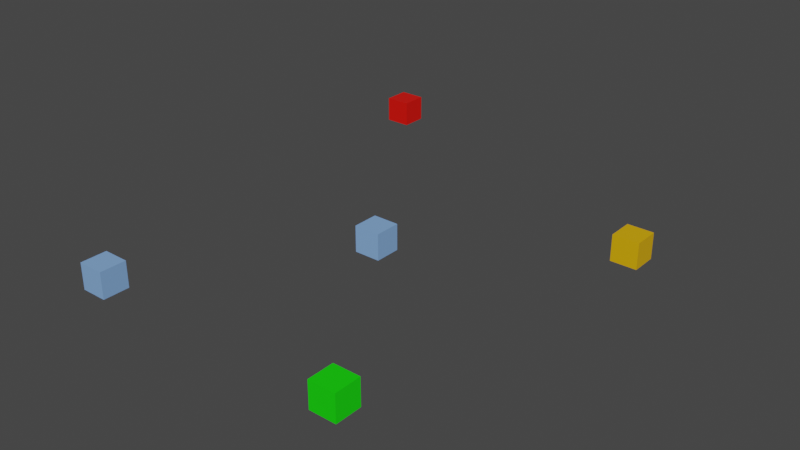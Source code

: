# Source: Cube_Test.blend  (saved by Blender 2.80.74; exported with 4.5.12 LTS)
import bpy
from mathutils import Matrix  # noqa: F401  (used for matrix-valued properties, if any)

bpy.ops.wm.read_factory_settings(use_empty=True)
scene = bpy.context.scene
scene.name = 'Scene'

# ---- collections
col_collection = bpy.data.collections.new('Collection'); scene.collection.children.link(col_collection)

# ---- materials (node trees are filled in below, after node groups)
mat_material = bpy.data.materials.new('Material')
mat_material.use_transparent_shadow = False
mat_material_003 = bpy.data.materials.new('Material.003')
mat_material_003.use_transparent_shadow = False
mat_material_002 = bpy.data.materials.new('Material.002')
mat_material_002.use_transparent_shadow = False
mat_material_004 = bpy.data.materials.new('Material.004')
mat_material_004.use_transparent_shadow = False

# ---- material node trees
mat_material.use_nodes = True; mat_material.node_tree.nodes.clear()
_N = mat_material.node_tree.nodes; _L = mat_material.node_tree.links
n0 = _N.new('ShaderNodeOutputMaterial'); n0.name = 'Material Output'; n0.location = (300, 300)
n1 = _N.new('ShaderNodeBsdfPrincipled'); n1.name = 'Principled BSDF'; n1.location = (-26, 273)
n1.distribution = 'GGX'
n1.subsurface_method = 'BURLEY'
n1.inputs[0].default_value = (0.2284, 0.422, 0.8, 1.0)
n1.inputs[3].default_value = 1.45
n1.inputs[27].default_value = (0.0, 0.0, 0.0, 1.0)
n1.inputs[28].default_value = 1.0
_L.new(n1.outputs[0], n0.inputs[0])
n0.is_active_output = True
mat_material_003.use_nodes = True; mat_material_003.node_tree.nodes.clear()
_N = mat_material_003.node_tree.nodes; _L = mat_material_003.node_tree.links
n0 = _N.new('ShaderNodeOutputMaterial'); n0.name = 'Material Output'; n0.location = (300, 300)
n1 = _N.new('ShaderNodeBsdfPrincipled'); n1.name = 'Principled BSDF'; n1.location = (10, 300)
n1.distribution = 'GGX'
n1.subsurface_method = 'BURLEY'
n1.inputs[0].default_value = (0.006135, 0.8, 0.0, 1.0)
n1.inputs[3].default_value = 1.45
n1.inputs[27].default_value = (0.0, 0.0, 0.0, 1.0)
n1.inputs[28].default_value = 1.0
_L.new(n1.outputs[0], n0.inputs[0])
n0.is_active_output = True
mat_material_002.use_nodes = True; mat_material_002.node_tree.nodes.clear()
_N = mat_material_002.node_tree.nodes; _L = mat_material_002.node_tree.links
n0 = _N.new('ShaderNodeOutputMaterial'); n0.name = 'Material Output'; n0.location = (300, 300)
n1 = _N.new('ShaderNodeBsdfPrincipled'); n1.name = 'Principled BSDF'; n1.location = (10, 300)
n1.distribution = 'GGX'
n1.subsurface_method = 'BURLEY'
n1.inputs[0].default_value = (0.8, 0.004133, 0.0, 1.0)
n1.inputs[3].default_value = 1.45
n1.inputs[27].default_value = (0.0, 0.0, 0.0, 1.0)
n1.inputs[28].default_value = 1.0
_L.new(n1.outputs[0], n0.inputs[0])
n0.is_active_output = True
mat_material_004.use_nodes = True; mat_material_004.node_tree.nodes.clear()
_N = mat_material_004.node_tree.nodes; _L = mat_material_004.node_tree.links
n0 = _N.new('ShaderNodeOutputMaterial'); n0.name = 'Material Output'; n0.location = (300, 300)
n1 = _N.new('ShaderNodeBsdfPrincipled'); n1.name = 'Principled BSDF'; n1.location = (10, 300)
n1.distribution = 'GGX'
n1.subsurface_method = 'BURLEY'
n1.inputs[0].default_value = (0.8, 0.4261, 0.0, 1.0)
n1.inputs[3].default_value = 1.45
n1.inputs[27].default_value = (0.0, 0.0, 0.0, 1.0)
n1.inputs[28].default_value = 1.0
_L.new(n1.outputs[0], n0.inputs[0])
n0.is_active_output = True

# ---- world
world_world = bpy.data.worlds.new('World'); scene.world = world_world
world_world.use_nodes = True; world_world.node_tree.nodes.clear()
_N = world_world.node_tree.nodes; _L = world_world.node_tree.links
n0 = _N.new('ShaderNodeOutputWorld'); n0.name = 'World Output'; n0.location = (300, 300)
n1 = _N.new('ShaderNodeBackground'); n1.name = 'Background'; n1.location = (10, 300)
n1.inputs[0].default_value = (0.05088, 0.05088, 0.05088, 1.0)
_L.new(n1.outputs[0], n0.inputs[0])
n0.is_active_output = True
world_world.color = (0.05088, 0.05088, 0.05088)
world_world.use_sun_shadow = False
world_world.sun_shadow_jitter_overblur = 0.0

# ---- meshes
me_cube_001 = bpy.data.meshes.new('Cube.001')
me_cube_001.from_pydata([(-1.0, -1.0, -1.0), (-1.0, -1.0, 1.0), (-1.0, 1.0, -1.0), (-1.0, 1.0, 1.0), (1.0, -1.0, -1.0), (1.0, -1.0, 1.0), (1.0, 1.0, -1.0), (1.0, 1.0, 1.0)], [], [(0, 1, 3, 2), (2, 3, 7, 6), (6, 7, 5, 4), (4, 5, 1, 0), (2, 6, 4, 0), (7, 3, 1, 5)])
_uv = me_cube_001.uv_layers.new(name='UVMap')
_uv.uv.foreach_set('vector', [0.375, 0.0, 0.625, 0.0, 0.625, 0.25, 0.375, 0.25, 0.375, 0.25, 0.625, 0.25, 0.625, 0.5, 0.375, 0.5, 0.375, 0.5, 0.625, 0.5, 0.625, 0.75, 0.375, 0.75, 0.375, 0.75, 0.625, 0.75, 0.625, 1.0, 0.375, 1.0, 0.125, 0.5, 0.375, 0.5, 0.375, 0.75, 0.125, 0.75, 0.625, 0.5, 0.875, 0.5, 0.875, 0.75, 0.625, 0.75])
me_cube_001.materials.append(mat_material)
me_cube_001.use_remesh_preserve_volume = False
me_cube_001.use_remesh_preserve_attributes = False
me_cube_001.use_mirror_vertex_groups = False
me_cube_001.update()
me_cube_002 = bpy.data.meshes.new('Cube.002')
me_cube_002.from_pydata([(-1.0, -1.0, -1.0), (-1.0, -1.0, 1.0), (-1.0, 1.0, -1.0), (-1.0, 1.0, 1.0), (1.0, -1.0, -1.0), (1.0, -1.0, 1.0), (1.0, 1.0, -1.0), (1.0, 1.0, 1.0)], [], [(0, 1, 3, 2), (2, 3, 7, 6), (6, 7, 5, 4), (4, 5, 1, 0), (2, 6, 4, 0), (7, 3, 1, 5)])
_uv = me_cube_002.uv_layers.new(name='UVMap')
_uv.uv.foreach_set('vector', [0.375, 0.0, 0.625, 0.0, 0.625, 0.25, 0.375, 0.25, 0.375, 0.25, 0.625, 0.25, 0.625, 0.5, 0.375, 0.5, 0.375, 0.5, 0.625, 0.5, 0.625, 0.75, 0.375, 0.75, 0.375, 0.75, 0.625, 0.75, 0.625, 1.0, 0.375, 1.0, 0.125, 0.5, 0.375, 0.5, 0.375, 0.75, 0.125, 0.75, 0.625, 0.5, 0.875, 0.5, 0.875, 0.75, 0.625, 0.75])
me_cube_002.materials.append(mat_material)
me_cube_002.use_remesh_preserve_volume = False
me_cube_002.use_remesh_preserve_attributes = False
me_cube_002.use_mirror_vertex_groups = False
me_cube_002.update()
me_cube_003 = bpy.data.meshes.new('Cube.003')
me_cube_003.from_pydata([(-1.0, -1.0, -1.0), (-1.0, -1.0, 1.0), (-1.0, 1.0, -1.0), (-1.0, 1.0, 1.0), (1.0, -1.0, -1.0), (1.0, -1.0, 1.0), (1.0, 1.0, -1.0), (1.0, 1.0, 1.0)], [], [(0, 1, 3, 2), (2, 3, 7, 6), (6, 7, 5, 4), (4, 5, 1, 0), (2, 6, 4, 0), (7, 3, 1, 5)])
_uv = me_cube_003.uv_layers.new(name='UVMap')
_uv.uv.foreach_set('vector', [0.375, 0.0, 0.625, 0.0, 0.625, 0.25, 0.375, 0.25, 0.375, 0.25, 0.625, 0.25, 0.625, 0.5, 0.375, 0.5, 0.375, 0.5, 0.625, 0.5, 0.625, 0.75, 0.375, 0.75, 0.375, 0.75, 0.625, 0.75, 0.625, 1.0, 0.375, 1.0, 0.125, 0.5, 0.375, 0.5, 0.375, 0.75, 0.125, 0.75, 0.625, 0.5, 0.875, 0.5, 0.875, 0.75, 0.625, 0.75])
me_cube_003.materials.append(mat_material_003)
me_cube_003.use_remesh_preserve_volume = False
me_cube_003.use_remesh_preserve_attributes = False
me_cube_003.use_mirror_vertex_groups = False
me_cube_003.update()
me_cube_004 = bpy.data.meshes.new('Cube.004')
me_cube_004.from_pydata([(-1.0, -1.0, -1.0), (-1.0, -1.0, 1.0), (-1.0, 1.0, -1.0), (-1.0, 1.0, 1.0), (1.0, -1.0, -1.0), (1.0, -1.0, 1.0), (1.0, 1.0, -1.0), (1.0, 1.0, 1.0)], [], [(0, 1, 3, 2), (2, 3, 7, 6), (6, 7, 5, 4), (4, 5, 1, 0), (2, 6, 4, 0), (7, 3, 1, 5)])
_uv = me_cube_004.uv_layers.new(name='UVMap')
_uv.uv.foreach_set('vector', [0.375, 0.0, 0.625, 0.0, 0.625, 0.25, 0.375, 0.25, 0.375, 0.25, 0.625, 0.25, 0.625, 0.5, 0.375, 0.5, 0.375, 0.5, 0.625, 0.5, 0.625, 0.75, 0.375, 0.75, 0.375, 0.75, 0.625, 0.75, 0.625, 1.0, 0.375, 1.0, 0.125, 0.5, 0.375, 0.5, 0.375, 0.75, 0.125, 0.75, 0.625, 0.5, 0.875, 0.5, 0.875, 0.75, 0.625, 0.75])
me_cube_004.materials.append(mat_material_002)
me_cube_004.use_remesh_preserve_volume = False
me_cube_004.use_remesh_preserve_attributes = False
me_cube_004.use_mirror_vertex_groups = False
me_cube_004.update()
me_cube_005 = bpy.data.meshes.new('Cube.005')
me_cube_005.from_pydata([(-1.0, -1.0, -1.0), (-1.0, -1.0, 1.0), (-1.0, 1.0, -1.0), (-1.0, 1.0, 1.0), (1.0, -1.0, -1.0), (1.0, -1.0, 1.0), (1.0, 1.0, -1.0), (1.0, 1.0, 1.0)], [], [(0, 1, 3, 2), (2, 3, 7, 6), (6, 7, 5, 4), (4, 5, 1, 0), (2, 6, 4, 0), (7, 3, 1, 5)])
_uv = me_cube_005.uv_layers.new(name='UVMap')
_uv.uv.foreach_set('vector', [0.375, 0.0, 0.625, 0.0, 0.625, 0.25, 0.375, 0.25, 0.375, 0.25, 0.625, 0.25, 0.625, 0.5, 0.375, 0.5, 0.375, 0.5, 0.625, 0.5, 0.625, 0.75, 0.375, 0.75, 0.375, 0.75, 0.625, 0.75, 0.625, 1.0, 0.375, 1.0, 0.125, 0.5, 0.375, 0.5, 0.375, 0.75, 0.125, 0.75, 0.625, 0.5, 0.875, 0.5, 0.875, 0.75, 0.625, 0.75])
me_cube_005.materials.append(mat_material_004)
me_cube_005.use_remesh_preserve_volume = False
me_cube_005.use_remesh_preserve_attributes = False
me_cube_005.use_mirror_vertex_groups = False
me_cube_005.update()

# ---- objects
ob_cube = bpy.data.objects.new('Cube', me_cube_001)
ob_cube_001 = bpy.data.objects.new('Cube.001', me_cube_002)
ob_cube_002 = bpy.data.objects.new('Cube.002', me_cube_003)
ob_cube_003 = bpy.data.objects.new('Cube.003', me_cube_004)
ob_cube_004 = bpy.data.objects.new('Cube.004', me_cube_005)

# ---- transforms, parenting, visibility, modifiers, constraints
ob_cube.location = (0.0, 0.0, 0.0)
ob_cube.lineart.crease_threshold = 0.0
ob_cube_001.location = (-10.0, -15.0, 0.0)
ob_cube_001.lineart.crease_threshold = 0.0
ob_cube_002.location = (10.0, -15.0, 0.0)
ob_cube_002.lineart.crease_threshold = 0.0
ob_cube_003.location = (-14.0, 20.0, 0.0)
ob_cube_003.lineart.crease_threshold = 0.0
ob_cube_004.location = (14.0, 10.0, 0.0)
ob_cube_004.lineart.crease_threshold = 0.0

# ---- collection membership
col_collection.objects.link(ob_cube)
col_collection.objects.link(ob_cube_001)
col_collection.objects.link(ob_cube_002)
col_collection.objects.link(ob_cube_003)
col_collection.objects.link(ob_cube_004)

# ---- scene / render settings (as saved in the file)
scene.frame_start = 1; scene.frame_end = 250; scene.frame_set(1)
scene.render.engine = 'BLENDER_EEVEE_NEXT'
scene.cycles.use_denoising = False
scene.cycles.samples = 128
scene.cycles.sampling_pattern = 'TABULATED_SOBOL'
scene.cycles.use_adaptive_sampling = False
scene.cycles.use_light_tree = False
scene.view_settings.view_transform = 'Filmic'
bpy.context.view_layer.update()

# ---- added for rendering (the .blend has no active camera and no usable light): camera, sun
cam_auto = bpy.data.cameras.new('AutoCamera')
cam_auto.lens = 50.0
cam_auto.sensor_width = 36.0
cam_auto.clip_end = 1000.0
ob_auto_camera = bpy.data.objects.new('AutoCamera', cam_auto)
scene.collection.objects.link(ob_auto_camera)
ob_auto_camera.location = (44.111, -50.4332, 35.2888)
ob_auto_camera.rotation_euler = (1.09748, -7.21219e-08, 0.694738)
scene.camera = ob_auto_camera
light_auto_sun = bpy.data.lights.new('AutoSun', 'SUN')
light_auto_sun.energy = 3.0
light_auto_sun.angle = 0.0523599
ob_auto_sun = bpy.data.objects.new('AutoSun', light_auto_sun)
scene.collection.objects.link(ob_auto_sun)
ob_auto_sun.rotation_euler = (0.872665, 0.174533, 0.523599)
bpy.context.view_layer.update()
